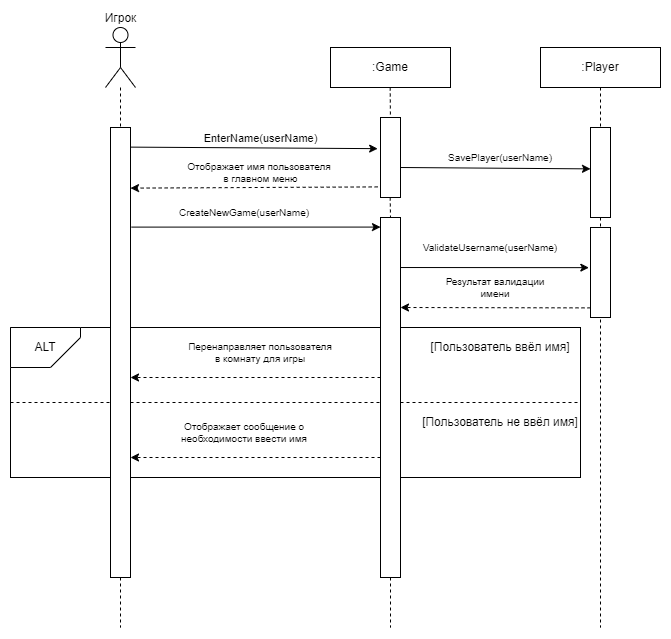

The diagram above was exported from draw.io. Its source (the exported page's mxGraphModel, read from the mxfile embedded in the PNG):
<mxGraphModel dx="1304" dy="-472" grid="1" gridSize="10" guides="1" tooltips="1" connect="1" arrows="1" fold="1" page="1" pageScale="1" pageWidth="827" pageHeight="1169" math="0" shadow="0">
  <root>
    <mxCell id="0" />
    <mxCell id="1" parent="0" />
    <mxCell id="qUmZaivJWLAL3MDtO6s8-376" value="Игрок" style="shape=umlActor;verticalLabelPosition=top;verticalAlign=bottom;html=1;outlineConnect=0;labelPosition=center;align=center;" vertex="1" parent="1">
      <mxGeometry x="715" y="1500" width="30" height="60" as="geometry" />
    </mxCell>
    <mxCell id="qUmZaivJWLAL3MDtO6s8-377" value="" style="rounded=0;whiteSpace=wrap;html=1;" vertex="1" parent="1">
      <mxGeometry x="620" y="1800" width="570" height="150" as="geometry" />
    </mxCell>
    <mxCell id="qUmZaivJWLAL3MDtO6s8-378" value="ALT" style="shape=card;whiteSpace=wrap;html=1;direction=south;flipH=0;flipV=1;" vertex="1" parent="1">
      <mxGeometry x="620" y="1800" width="70" height="40" as="geometry" />
    </mxCell>
    <mxCell id="qUmZaivJWLAL3MDtO6s8-379" value=":Player" style="rounded=0;whiteSpace=wrap;html=1;" vertex="1" parent="1">
      <mxGeometry x="1150" y="1520" width="120" height="40" as="geometry" />
    </mxCell>
    <mxCell id="qUmZaivJWLAL3MDtO6s8-380" value="" style="rounded=0;whiteSpace=wrap;html=1;" vertex="1" parent="1">
      <mxGeometry x="1200" y="1600" width="20" height="90" as="geometry" />
    </mxCell>
    <mxCell id="qUmZaivJWLAL3MDtO6s8-381" value="" style="endArrow=none;dashed=1;html=1;rounded=0;entryX=0.5;entryY=0;entryDx=0;entryDy=0;" edge="1" parent="1" source="qUmZaivJWLAL3MDtO6s8-376" target="qUmZaivJWLAL3MDtO6s8-403">
      <mxGeometry width="50" height="50" relative="1" as="geometry">
        <mxPoint x="730" y="1540" as="sourcePoint" />
        <mxPoint x="880" y="1670" as="targetPoint" />
      </mxGeometry>
    </mxCell>
    <mxCell id="qUmZaivJWLAL3MDtO6s8-382" value="" style="endArrow=none;dashed=1;html=1;rounded=0;entryX=0.5;entryY=0;entryDx=0;entryDy=0;exitX=0.5;exitY=1;exitDx=0;exitDy=0;" edge="1" parent="1" source="qUmZaivJWLAL3MDtO6s8-379" target="qUmZaivJWLAL3MDtO6s8-380">
      <mxGeometry width="50" height="50" relative="1" as="geometry">
        <mxPoint x="1448" y="1520" as="sourcePoint" />
        <mxPoint x="1448" y="1580" as="targetPoint" />
      </mxGeometry>
    </mxCell>
    <mxCell id="qUmZaivJWLAL3MDtO6s8-383" value="" style="endArrow=none;dashed=1;html=1;rounded=0;exitX=0.5;exitY=1;exitDx=0;exitDy=0;" edge="1" parent="1" source="qUmZaivJWLAL3MDtO6s8-403">
      <mxGeometry width="50" height="50" relative="1" as="geometry">
        <mxPoint x="730" y="1940" as="sourcePoint" />
        <mxPoint x="730" y="2100" as="targetPoint" />
      </mxGeometry>
    </mxCell>
    <mxCell id="qUmZaivJWLAL3MDtO6s8-384" value="" style="endArrow=classic;html=1;rounded=0;exitX=1.186;exitY=0.041;exitDx=0;exitDy=0;exitPerimeter=0;entryX=-0.142;entryY=0.047;entryDx=0;entryDy=0;entryPerimeter=0;" edge="1" parent="1">
      <mxGeometry width="50" height="50" relative="1" as="geometry">
        <mxPoint x="739.9999999999999" y="1619.62" as="sourcePoint" />
        <mxPoint x="987.1599999999999" y="1621.15" as="targetPoint" />
      </mxGeometry>
    </mxCell>
    <mxCell id="qUmZaivJWLAL3MDtO6s8-385" value="EnterName(userName)" style="edgeLabel;html=1;align=center;verticalAlign=middle;resizable=0;points=[];" vertex="1" connectable="0" parent="qUmZaivJWLAL3MDtO6s8-384">
      <mxGeometry x="-0.1031" y="-2" relative="1" as="geometry">
        <mxPoint x="19" y="-12" as="offset" />
      </mxGeometry>
    </mxCell>
    <mxCell id="qUmZaivJWLAL3MDtO6s8-386" value="SavePlayer(userName)" style="text;html=1;align=center;verticalAlign=middle;whiteSpace=wrap;rounded=0;fontSize=10;" vertex="1" parent="1">
      <mxGeometry x="1065" y="1620" width="90" height="20" as="geometry" />
    </mxCell>
    <mxCell id="qUmZaivJWLAL3MDtO6s8-387" value="" style="endArrow=classic;html=1;rounded=0;entryX=1.1;entryY=0.197;entryDx=0;entryDy=0;entryPerimeter=0;exitX=-0.142;exitY=0.132;exitDx=0;exitDy=0;dashed=1;exitPerimeter=0;" edge="1" parent="1">
      <mxGeometry width="50" height="50" relative="1" as="geometry">
        <mxPoint x="987.1599999999999" y="1659.3999999999999" as="sourcePoint" />
        <mxPoint x="740" y="1660.6200000000003" as="targetPoint" />
      </mxGeometry>
    </mxCell>
    <mxCell id="qUmZaivJWLAL3MDtO6s8-388" value="&lt;br style=&quot;font-size: 10px;&quot;&gt;&lt;span style=&quot;color: rgb(0, 0, 0); font-family: Helvetica; font-size: 10px; font-style: normal; font-variant-ligatures: normal; font-variant-caps: normal; font-weight: 400; letter-spacing: normal; orphans: 2; text-align: center; text-indent: 0px; text-transform: none; widows: 2; word-spacing: 0px; -webkit-text-stroke-width: 0px; white-space: nowrap; background-color: rgb(255, 255, 255); text-decoration-thickness: initial; text-decoration-style: initial; text-decoration-color: initial; float: none; display: inline !important;&quot;&gt;Отображает имя пользователя&lt;br style=&quot;font-size: 10px;&quot;&gt;&amp;nbsp;в главном меню&lt;/span&gt;&lt;div style=&quot;font-size: 10px;&quot;&gt;&lt;br style=&quot;font-size: 10px;&quot;&gt;&lt;/div&gt;" style="text;html=1;align=center;verticalAlign=middle;whiteSpace=wrap;rounded=0;fontSize=10;" vertex="1" parent="1">
      <mxGeometry x="809" y="1620" width="120" height="50" as="geometry" />
    </mxCell>
    <mxCell id="qUmZaivJWLAL3MDtO6s8-389" value="" style="endArrow=classic;html=1;rounded=0;entryX=-0.008;entryY=0.134;entryDx=0;entryDy=0;entryPerimeter=0;exitX=1.031;exitY=0.288;exitDx=0;exitDy=0;exitPerimeter=0;" edge="1" parent="1">
      <mxGeometry width="50" height="50" relative="1" as="geometry">
        <mxPoint x="740.7799999999999" y="1699.6" as="sourcePoint" />
        <mxPoint x="990.0000000000002" y="1699.58" as="targetPoint" />
      </mxGeometry>
    </mxCell>
    <mxCell id="qUmZaivJWLAL3MDtO6s8-390" value="CreateNewGame(userName)" style="text;html=1;align=center;verticalAlign=middle;whiteSpace=wrap;rounded=0;fontSize=10;" vertex="1" parent="1">
      <mxGeometry x="794.1600000000001" y="1670" width="120" height="30" as="geometry" />
    </mxCell>
    <mxCell id="qUmZaivJWLAL3MDtO6s8-391" value="&lt;div style=&quot;font-size: 10px;&quot;&gt;Перенаправляет пользователя в комнату для игры&lt;/div&gt;" style="text;html=1;align=center;verticalAlign=middle;whiteSpace=wrap;rounded=0;fontSize=10;" vertex="1" parent="1">
      <mxGeometry x="795" y="1800" width="150" height="50" as="geometry" />
    </mxCell>
    <mxCell id="qUmZaivJWLAL3MDtO6s8-392" value="[Пользователь ввёл имя]" style="text;html=1;align=center;verticalAlign=middle;whiteSpace=wrap;rounded=0;" vertex="1" parent="1">
      <mxGeometry x="1020" y="1805" width="180" height="30" as="geometry" />
    </mxCell>
    <mxCell id="qUmZaivJWLAL3MDtO6s8-393" value="ValidateUsername(userName)" style="text;html=1;align=center;verticalAlign=middle;whiteSpace=wrap;rounded=0;fontSize=10;" vertex="1" parent="1">
      <mxGeometry x="1050" y="1710" width="100" height="20" as="geometry" />
    </mxCell>
    <mxCell id="qUmZaivJWLAL3MDtO6s8-394" value="" style="endArrow=none;dashed=1;html=1;rounded=0;exitX=0;exitY=0.5;exitDx=0;exitDy=0;entryX=1;entryY=0.5;entryDx=0;entryDy=0;" edge="1" parent="1" source="qUmZaivJWLAL3MDtO6s8-377" target="qUmZaivJWLAL3MDtO6s8-377">
      <mxGeometry width="50" height="50" relative="1" as="geometry">
        <mxPoint x="930" y="1880" as="sourcePoint" />
        <mxPoint x="980" y="1830" as="targetPoint" />
      </mxGeometry>
    </mxCell>
    <mxCell id="qUmZaivJWLAL3MDtO6s8-395" value="[Пользователь не ввёл имя]" style="text;html=1;align=center;verticalAlign=middle;whiteSpace=wrap;rounded=0;" vertex="1" parent="1">
      <mxGeometry x="1020" y="1880" width="180" height="30" as="geometry" />
    </mxCell>
    <mxCell id="qUmZaivJWLAL3MDtO6s8-396" value="&lt;div style=&quot;font-size: 10px;&quot;&gt;Отображает сообщение о необходимости ввести имя&lt;/div&gt;" style="text;html=1;align=center;verticalAlign=middle;whiteSpace=wrap;rounded=0;fontSize=10;" vertex="1" parent="1">
      <mxGeometry x="779" y="1880" width="150" height="50" as="geometry" />
    </mxCell>
    <mxCell id="qUmZaivJWLAL3MDtO6s8-397" value="" style="endArrow=none;dashed=1;html=1;rounded=0;exitX=0.5;exitY=1;exitDx=0;exitDy=0;" edge="1" parent="1">
      <mxGeometry width="50" height="50" relative="1" as="geometry">
        <mxPoint x="1000" y="2050" as="sourcePoint" />
        <mxPoint x="1000" y="2100" as="targetPoint" />
      </mxGeometry>
    </mxCell>
    <mxCell id="qUmZaivJWLAL3MDtO6s8-398" value=":Game" style="rounded=0;whiteSpace=wrap;html=1;" vertex="1" parent="1">
      <mxGeometry x="940" y="1520" width="120" height="40" as="geometry" />
    </mxCell>
    <mxCell id="qUmZaivJWLAL3MDtO6s8-399" value="" style="endArrow=classic;html=1;rounded=0;dashed=1;" edge="1" parent="1">
      <mxGeometry width="50" height="50" relative="1" as="geometry">
        <mxPoint x="990" y="1850" as="sourcePoint" />
        <mxPoint x="740" y="1850" as="targetPoint" />
      </mxGeometry>
    </mxCell>
    <mxCell id="qUmZaivJWLAL3MDtO6s8-400" value="" style="endArrow=classic;html=1;rounded=0;dashed=1;" edge="1" parent="1">
      <mxGeometry width="50" height="50" relative="1" as="geometry">
        <mxPoint x="990" y="1930" as="sourcePoint" />
        <mxPoint x="740" y="1930" as="targetPoint" />
      </mxGeometry>
    </mxCell>
    <mxCell id="qUmZaivJWLAL3MDtO6s8-401" value="" style="endArrow=none;dashed=1;html=1;rounded=0;entryX=0.5;entryY=0;entryDx=0;entryDy=0;" edge="1" parent="1">
      <mxGeometry width="50" height="50" relative="1" as="geometry">
        <mxPoint x="999.6800000000001" y="1560" as="sourcePoint" />
        <mxPoint x="1000" y="1600" as="targetPoint" />
      </mxGeometry>
    </mxCell>
    <mxCell id="qUmZaivJWLAL3MDtO6s8-403" value="" style="rounded=0;whiteSpace=wrap;html=1;" vertex="1" parent="1">
      <mxGeometry x="720" y="1600" width="20" height="450" as="geometry" />
    </mxCell>
    <mxCell id="qUmZaivJWLAL3MDtO6s8-404" value="" style="endArrow=classic;html=1;rounded=0;entryX=-0.083;entryY=0.446;entryDx=0;entryDy=0;entryPerimeter=0;exitX=1.031;exitY=0.288;exitDx=0;exitDy=0;exitPerimeter=0;" edge="1" parent="1" target="qUmZaivJWLAL3MDtO6s8-408">
      <mxGeometry width="50" height="50" relative="1" as="geometry">
        <mxPoint x="1010" y="1740.02" as="sourcePoint" />
        <mxPoint x="1259.2200000000003" y="1740" as="targetPoint" />
      </mxGeometry>
    </mxCell>
    <mxCell id="qUmZaivJWLAL3MDtO6s8-405" value="" style="endArrow=classic;html=1;rounded=0;dashed=1;" edge="1" parent="1">
      <mxGeometry width="50" height="50" relative="1" as="geometry">
        <mxPoint x="1200" y="1780.38" as="sourcePoint" />
        <mxPoint x="1010" y="1780" as="targetPoint" />
      </mxGeometry>
    </mxCell>
    <mxCell id="qUmZaivJWLAL3MDtO6s8-406" value="Результат валидации имени" style="text;html=1;align=center;verticalAlign=middle;whiteSpace=wrap;rounded=0;fontSize=10;" vertex="1" parent="1">
      <mxGeometry x="1050" y="1750" width="110" height="20" as="geometry" />
    </mxCell>
    <mxCell id="qUmZaivJWLAL3MDtO6s8-407" value="" style="endArrow=none;dashed=1;html=1;rounded=0;exitX=0.5;exitY=1;exitDx=0;exitDy=0;" edge="1" parent="1" source="qUmZaivJWLAL3MDtO6s8-380">
      <mxGeometry width="50" height="50" relative="1" as="geometry">
        <mxPoint x="1558" y="1910" as="sourcePoint" />
        <mxPoint x="1210" y="2100" as="targetPoint" />
      </mxGeometry>
    </mxCell>
    <mxCell id="qUmZaivJWLAL3MDtO6s8-408" value="" style="rounded=0;whiteSpace=wrap;html=1;" vertex="1" parent="1">
      <mxGeometry x="1200" y="1700" width="20" height="90" as="geometry" />
    </mxCell>
    <mxCell id="qUmZaivJWLAL3MDtO6s8-409" value="" style="endArrow=classic;html=1;rounded=0;exitX=1.186;exitY=0.041;exitDx=0;exitDy=0;exitPerimeter=0;" edge="1" parent="1">
      <mxGeometry width="50" height="50" relative="1" as="geometry">
        <mxPoint x="1010" y="1640" as="sourcePoint" />
        <mxPoint x="1200" y="1641.38" as="targetPoint" />
      </mxGeometry>
    </mxCell>
    <mxCell id="qUmZaivJWLAL3MDtO6s8-410" value="" style="rounded=0;whiteSpace=wrap;html=1;" vertex="1" parent="1">
      <mxGeometry x="990" y="1590" width="20" height="80" as="geometry" />
    </mxCell>
    <mxCell id="qUmZaivJWLAL3MDtO6s8-411" value="" style="rounded=0;whiteSpace=wrap;html=1;" vertex="1" parent="1">
      <mxGeometry x="990" y="1690" width="20" height="360" as="geometry" />
    </mxCell>
    <mxCell id="qUmZaivJWLAL3MDtO6s8-413" value="" style="endArrow=none;dashed=1;html=1;rounded=0;" edge="1" parent="1">
      <mxGeometry width="50" height="50" relative="1" as="geometry">
        <mxPoint x="999.6800000000001" y="1670" as="sourcePoint" />
        <mxPoint x="1000" y="1690" as="targetPoint" />
      </mxGeometry>
    </mxCell>
  </root>
</mxGraphModel>